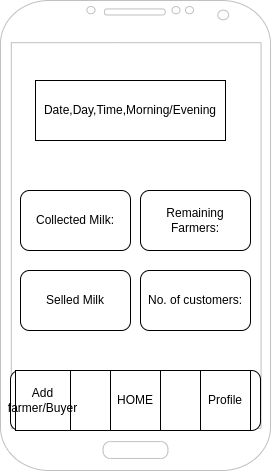

The diagram above was exported from draw.io. Its source (the exported page's mxGraphModel, read from the mxfile embedded in the PNG):
<mxGraphModel dx="868" dy="432" grid="1" gridSize="10" guides="1" tooltips="1" connect="1" arrows="1" fold="1" page="1" pageScale="1" pageWidth="850" pageHeight="1100" math="0" shadow="0">
  <root>
    <mxCell id="0" />
    <mxCell id="1" parent="0" />
    <mxCell id="azgmMEr1qHDJgrL-VEBl-1" value="" style="verticalLabelPosition=bottom;verticalAlign=top;html=1;shadow=0;dashed=0;strokeWidth=1;shape=mxgraph.android.phone2;strokeColor=#c0c0c0;" vertex="1" parent="1">
      <mxGeometry x="240" y="250" width="270" height="470" as="geometry" />
    </mxCell>
    <mxCell id="azgmMEr1qHDJgrL-VEBl-2" value="Date,Day,Time,Morning/Evening" style="rounded=0;whiteSpace=wrap;html=1;" vertex="1" parent="1">
      <mxGeometry x="275" y="330" width="190" height="60" as="geometry" />
    </mxCell>
    <mxCell id="azgmMEr1qHDJgrL-VEBl-3" value="Collected Milk:&lt;br&gt;" style="rounded=1;whiteSpace=wrap;html=1;" vertex="1" parent="1">
      <mxGeometry x="260" y="440" width="110" height="60" as="geometry" />
    </mxCell>
    <mxCell id="azgmMEr1qHDJgrL-VEBl-4" value="Remaining Farmers:" style="rounded=1;whiteSpace=wrap;html=1;" vertex="1" parent="1">
      <mxGeometry x="380" y="440" width="110" height="60" as="geometry" />
    </mxCell>
    <mxCell id="azgmMEr1qHDJgrL-VEBl-5" value="Selled Milk" style="rounded=1;whiteSpace=wrap;html=1;" vertex="1" parent="1">
      <mxGeometry x="260" y="520" width="110" height="60" as="geometry" />
    </mxCell>
    <mxCell id="azgmMEr1qHDJgrL-VEBl-6" value="No. of customers:" style="rounded=1;whiteSpace=wrap;html=1;" vertex="1" parent="1">
      <mxGeometry x="380" y="520" width="110" height="60" as="geometry" />
    </mxCell>
    <mxCell id="azgmMEr1qHDJgrL-VEBl-7" value="" style="rounded=1;whiteSpace=wrap;html=1;" vertex="1" parent="1">
      <mxGeometry x="250" y="620" width="250" height="60" as="geometry" />
    </mxCell>
    <mxCell id="azgmMEr1qHDJgrL-VEBl-8" value="HOME" style="rounded=0;whiteSpace=wrap;html=1;" vertex="1" parent="1">
      <mxGeometry x="350" y="620" width="50" height="60" as="geometry" />
    </mxCell>
    <mxCell id="azgmMEr1qHDJgrL-VEBl-9" value="Add farmer/Buyer" style="rounded=0;whiteSpace=wrap;html=1;" vertex="1" parent="1">
      <mxGeometry x="255" y="620" width="55" height="60" as="geometry" />
    </mxCell>
    <mxCell id="azgmMEr1qHDJgrL-VEBl-10" value="Profile" style="rounded=0;whiteSpace=wrap;html=1;" vertex="1" parent="1">
      <mxGeometry x="440" y="620" width="50" height="60" as="geometry" />
    </mxCell>
  </root>
</mxGraphModel>